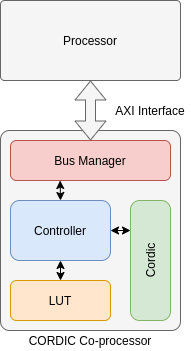

The diagram above was exported from draw.io. Its source (the exported page's mxGraphModel, read from the mxfile embedded in the PNG):
<mxGraphModel dx="774" dy="471" grid="1" gridSize="10" guides="1" tooltips="1" connect="1" arrows="1" fold="1" page="1" pageScale="1" pageWidth="827" pageHeight="1169" math="0" shadow="0">
  <root>
    <mxCell id="0" />
    <mxCell id="1" parent="0" />
    <mxCell id="XqNR4NVjJ2mxogDmS3PO-12" value="" style="rounded=1;whiteSpace=wrap;html=1;arcSize=5;fillColor=#f5f5f5;strokeColor=#666666;fontColor=#333333;" vertex="1" parent="1">
      <mxGeometry x="350" y="410" width="180" height="200" as="geometry" />
    </mxCell>
    <mxCell id="XqNR4NVjJ2mxogDmS3PO-1" value="Cordic" style="rounded=1;whiteSpace=wrap;html=1;arcSize=23;horizontal=0;fillColor=#d5e8d4;strokeColor=#82b366;" vertex="1" parent="1">
      <mxGeometry x="480" y="480" width="40" height="120" as="geometry" />
    </mxCell>
    <mxCell id="XqNR4NVjJ2mxogDmS3PO-2" value="LUT" style="rounded=1;whiteSpace=wrap;html=1;fillColor=#ffe6cc;strokeColor=#d79b00;" vertex="1" parent="1">
      <mxGeometry x="360" y="560" width="100" height="40" as="geometry" />
    </mxCell>
    <mxCell id="XqNR4NVjJ2mxogDmS3PO-3" value="Controller" style="rounded=1;whiteSpace=wrap;html=1;fillColor=#dae8fc;strokeColor=#6c8ebf;" vertex="1" parent="1">
      <mxGeometry x="360" y="480" width="100" height="60" as="geometry" />
    </mxCell>
    <mxCell id="XqNR4NVjJ2mxogDmS3PO-8" value="Bus Manager" style="rounded=1;whiteSpace=wrap;html=1;fillColor=#f8cecc;strokeColor=#b85450;" vertex="1" parent="1">
      <mxGeometry x="360" y="420" width="160" height="40" as="geometry" />
    </mxCell>
    <mxCell id="XqNR4NVjJ2mxogDmS3PO-9" value="" style="endArrow=classic;startArrow=classic;html=1;exitX=1;exitY=0.5;exitDx=0;exitDy=0;entryX=0;entryY=0.25;entryDx=0;entryDy=0;" edge="1" parent="1" source="XqNR4NVjJ2mxogDmS3PO-3" target="XqNR4NVjJ2mxogDmS3PO-1">
      <mxGeometry width="50" height="50" relative="1" as="geometry">
        <mxPoint x="520" y="490" as="sourcePoint" />
        <mxPoint x="570" y="440" as="targetPoint" />
      </mxGeometry>
    </mxCell>
    <mxCell id="XqNR4NVjJ2mxogDmS3PO-10" value="" style="endArrow=classic;startArrow=classic;html=1;exitX=0.5;exitY=0;exitDx=0;exitDy=0;entryX=0.31;entryY=1;entryDx=0;entryDy=0;entryPerimeter=0;" edge="1" parent="1" source="XqNR4NVjJ2mxogDmS3PO-3" target="XqNR4NVjJ2mxogDmS3PO-8">
      <mxGeometry width="50" height="50" relative="1" as="geometry">
        <mxPoint x="520" y="490" as="sourcePoint" />
        <mxPoint x="570" y="440" as="targetPoint" />
      </mxGeometry>
    </mxCell>
    <mxCell id="XqNR4NVjJ2mxogDmS3PO-11" value="" style="endArrow=classic;startArrow=classic;html=1;exitX=0.5;exitY=0;exitDx=0;exitDy=0;entryX=0.5;entryY=1;entryDx=0;entryDy=0;" edge="1" parent="1" source="XqNR4NVjJ2mxogDmS3PO-2" target="XqNR4NVjJ2mxogDmS3PO-3">
      <mxGeometry width="50" height="50" relative="1" as="geometry">
        <mxPoint x="520" y="490" as="sourcePoint" />
        <mxPoint x="570" y="440" as="targetPoint" />
      </mxGeometry>
    </mxCell>
    <mxCell id="XqNR4NVjJ2mxogDmS3PO-13" value="" style="shape=flexArrow;endArrow=classic;startArrow=classic;html=1;exitX=0.5;exitY=0;exitDx=0;exitDy=0;fillColor=#f5f5f5;strokeColor=#666666;" edge="1" parent="1" source="XqNR4NVjJ2mxogDmS3PO-8">
      <mxGeometry width="50" height="50" relative="1" as="geometry">
        <mxPoint x="500" y="460" as="sourcePoint" />
        <mxPoint x="440" y="360" as="targetPoint" />
      </mxGeometry>
    </mxCell>
    <mxCell id="XqNR4NVjJ2mxogDmS3PO-16" value="Processor" style="rounded=1;whiteSpace=wrap;html=1;arcSize=5;fillColor=#f5f5f5;strokeColor=#666666;" vertex="1" parent="1">
      <mxGeometry x="350" y="280" width="180" height="80" as="geometry" />
    </mxCell>
    <mxCell id="XqNR4NVjJ2mxogDmS3PO-17" value="CORDIC Co-processor" style="text;html=1;strokeColor=none;fillColor=none;align=center;verticalAlign=middle;whiteSpace=wrap;rounded=0;" vertex="1" parent="1">
      <mxGeometry x="360" y="610" width="160" height="20" as="geometry" />
    </mxCell>
    <mxCell id="XqNR4NVjJ2mxogDmS3PO-18" value="AXI Interface" style="text;html=1;strokeColor=none;fillColor=none;align=center;verticalAlign=middle;whiteSpace=wrap;rounded=0;" vertex="1" parent="1">
      <mxGeometry x="460" y="380" width="80" height="20" as="geometry" />
    </mxCell>
  </root>
</mxGraphModel>